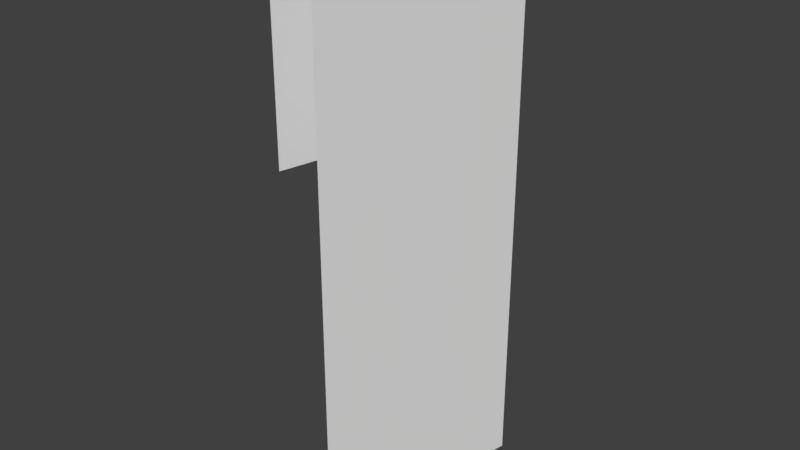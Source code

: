 # Source: Bridge30_Lateral6.blend  (saved by Blender 2.78.0; exported with 4.5.12 LTS)
import bpy
from mathutils import Matrix  # noqa: F401  (used for matrix-valued properties, if any)

bpy.ops.wm.read_factory_settings(use_empty=True)
scene = bpy.context.scene
scene.name = 'Scene'

# ---- collections
col_collection_1 = bpy.data.collections.new('Collection 1'); scene.collection.children.link(col_collection_1)

# ---- materials (node trees are filled in below, after node groups)
mat_material_001 = bpy.data.materials.new('Material.001')
mat_material_001.alpha_threshold = 0.0
mat_material_001.use_transparent_shadow = False
mat_material_001.roughness = 0.5

# ---- material node trees

# ---- world
world_world = bpy.data.worlds.new('World'); scene.world = world_world
world_world.color = (0.05088, 0.05088, 0.05088)
world_world.use_sun_shadow = False
world_world.sun_shadow_jitter_overblur = 0.0
world_world.cycles.sampling_method = 'MANUAL'

# ---- meshes
me_cube_001 = bpy.data.meshes.new('Cube.001')
me_cube_001.from_pydata([(1.385, -4.398, 0.9199), (1.551, -4.42, 0.9199), (1.385, -4.398, 1.729e-06), (1.551, -4.42, 1.477), (1.385, -4.398, 1.477), (1.551, -4.42, 0.4106), (1.551, -4.42, 1.729e-06), (1.426, -4.974, 1.729e-06), (1.426, -4.974, 0.4106), (1.265, -4.93, 1.477), (1.426, -4.974, 1.477), (1.265, -4.93, 1.729e-06), (1.426, -4.974, 0.9199), (1.265, -4.93, 0.9199)], [], [(12, 1, 3, 10), (0, 13, 9, 4), (4, 9, 10, 3), (6, 7, 11, 2), (5, 8, 7, 6), (1, 12, 8, 5)])
_uv = me_cube_001.uv_layers.new(name='UVMap')
_uv.uv.foreach_set('vector', [0.0, 0.623, 0.5098, 0.623, 0.5098, 1.0, 0.0, 1.0, 0.5098, 0.0, 1.0, 4.44e-07, 1.0, 0.377, 0.5098, 0.377, 0.6606, 0.7512, 0.6601, 0.3817, 0.8104, 0.377, 0.8104, 0.7614, 0.6601, 0.377, 0.6601, 0.7614, 0.5098, 0.7567, 0.5103, 0.3872, 0.5098, 0.2781, 0.0, 0.2781, 0.0, 0.0, 0.5098, 1.526e-07, 0.5098, 0.623, 0.0, 0.623, 0.0, 0.2781, 0.5098, 0.2781])
me_cube_001.materials.append(mat_material_001)
me_cube_001.use_remesh_preserve_volume = False
me_cube_001.use_remesh_preserve_attributes = False
me_cube_001.use_mirror_vertex_groups = False
me_cube_001.update()

# ---- objects
ob_cube = bpy.data.objects.new('Cube', me_cube_001)

# ---- transforms, parenting, visibility, modifiers, constraints
ob_cube.location = (0.0, 0.0, 0.0)
ob_cube.lineart.crease_threshold = 0.0
_vg = ob_cube.vertex_groups.new(name='Group')

# ---- collection membership
col_collection_1.objects.link(ob_cube)

# ---- scene / render settings (as saved in the file)
scene.frame_start = 1; scene.frame_end = 250; scene.frame_set(0)
scene.render.engine = 'BLENDER_EEVEE_NEXT'
scene.render.resolution_percentage = 50
scene.render.dither_intensity = 0.0
scene.cycles.use_denoising = False
scene.cycles.samples = 128
scene.cycles.sampling_pattern = 'TABULATED_SOBOL'
scene.cycles.light_sampling_threshold = 0.0
scene.cycles.use_adaptive_sampling = False
scene.cycles.use_light_tree = False
scene.cycles.blur_glossy = 0.0
scene.cycles.sample_clamp_indirect = 0.0
scene.view_settings.view_transform = 'Standard'
bpy.context.view_layer.update()

# ---- added for rendering (the .blend has no active camera and no usable light): camera, sun
cam_auto = bpy.data.cameras.new('AutoCamera')
cam_auto.lens = 50.0
cam_auto.sensor_width = 36.0
cam_auto.clip_end = 1000.0
ob_auto_camera = bpy.data.objects.new('AutoCamera', cam_auto)
scene.collection.objects.link(ob_auto_camera)
ob_auto_camera.location = (2.89768, -6.474, 1.93031)
ob_auto_camera.rotation_euler = (1.09748, -7.21219e-08, 0.694738)
scene.camera = ob_auto_camera
light_auto_sun = bpy.data.lights.new('AutoSun', 'SUN')
light_auto_sun.energy = 3.0
light_auto_sun.angle = 0.0523599
ob_auto_sun = bpy.data.objects.new('AutoSun', light_auto_sun)
scene.collection.objects.link(ob_auto_sun)
ob_auto_sun.rotation_euler = (0.872665, 0.174533, 0.523599)
bpy.context.view_layer.update()
